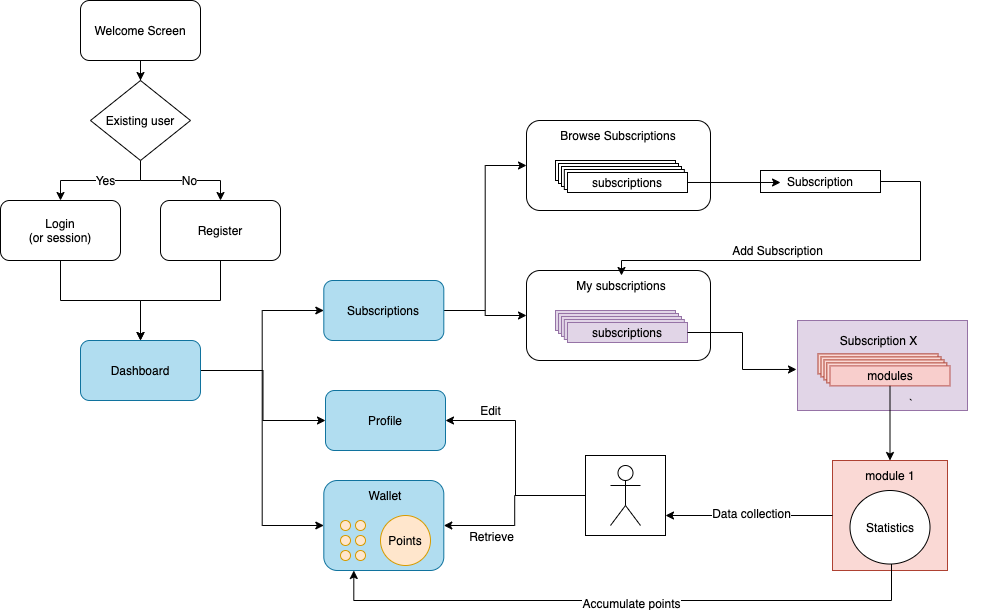

The diagram above was exported from draw.io. Its source (the exported page's mxGraphModel, read from the mxfile embedded in the PNG):
<mxGraphModel dx="1172" dy="692" grid="0" gridSize="10" guides="0" tooltips="1" connect="1" arrows="1" fold="1" page="0" pageScale="1" pageWidth="827" pageHeight="1169" math="0" shadow="0">
  <root>
    <mxCell id="WIyWlLk6GJQsqaUBKTNV-0" />
    <mxCell id="WIyWlLk6GJQsqaUBKTNV-1" parent="WIyWlLk6GJQsqaUBKTNV-0" />
    <mxCell id="wQpCHVxkLnzyW4TaoD9Q-10" style="edgeStyle=orthogonalEdgeStyle;rounded=0;orthogonalLoop=1;jettySize=auto;html=1;entryX=0.5;entryY=0;entryDx=0;entryDy=0;" parent="WIyWlLk6GJQsqaUBKTNV-1" source="wQpCHVxkLnzyW4TaoD9Q-0" target="wQpCHVxkLnzyW4TaoD9Q-1" edge="1">
      <mxGeometry relative="1" as="geometry" />
    </mxCell>
    <mxCell id="wQpCHVxkLnzyW4TaoD9Q-0" value="Welcome Screen" style="rounded=1;whiteSpace=wrap;html=1;" parent="WIyWlLk6GJQsqaUBKTNV-1" vertex="1">
      <mxGeometry x="110" y="40" width="120" height="60" as="geometry" />
    </mxCell>
    <mxCell id="wQpCHVxkLnzyW4TaoD9Q-5" style="edgeStyle=orthogonalEdgeStyle;rounded=0;orthogonalLoop=1;jettySize=auto;html=1;entryX=0.5;entryY=0;entryDx=0;entryDy=0;" parent="WIyWlLk6GJQsqaUBKTNV-1" source="wQpCHVxkLnzyW4TaoD9Q-1" target="wQpCHVxkLnzyW4TaoD9Q-2" edge="1">
      <mxGeometry relative="1" as="geometry">
        <mxPoint x="90.00000000000011" y="210" as="targetPoint" />
      </mxGeometry>
    </mxCell>
    <mxCell id="wQpCHVxkLnzyW4TaoD9Q-7" value="Yes" style="text;html=1;align=center;verticalAlign=middle;resizable=0;points=[];labelBackgroundColor=#ffffff;" parent="wQpCHVxkLnzyW4TaoD9Q-5" vertex="1" connectable="0">
      <mxGeometry x="-0.0596" y="-1" relative="1" as="geometry">
        <mxPoint as="offset" />
      </mxGeometry>
    </mxCell>
    <mxCell id="wQpCHVxkLnzyW4TaoD9Q-6" style="edgeStyle=orthogonalEdgeStyle;rounded=0;orthogonalLoop=1;jettySize=auto;html=1;" parent="WIyWlLk6GJQsqaUBKTNV-1" source="wQpCHVxkLnzyW4TaoD9Q-1" target="wQpCHVxkLnzyW4TaoD9Q-3" edge="1">
      <mxGeometry relative="1" as="geometry" />
    </mxCell>
    <mxCell id="wQpCHVxkLnzyW4TaoD9Q-9" value="No" style="text;html=1;align=center;verticalAlign=middle;resizable=0;points=[];labelBackgroundColor=#ffffff;" parent="wQpCHVxkLnzyW4TaoD9Q-6" vertex="1" connectable="0">
      <mxGeometry x="0.1396" y="1" relative="1" as="geometry">
        <mxPoint as="offset" />
      </mxGeometry>
    </mxCell>
    <mxCell id="wQpCHVxkLnzyW4TaoD9Q-1" value="Existing user" style="rhombus;whiteSpace=wrap;html=1;" parent="WIyWlLk6GJQsqaUBKTNV-1" vertex="1">
      <mxGeometry x="120" y="120" width="100" height="80" as="geometry" />
    </mxCell>
    <mxCell id="wQpCHVxkLnzyW4TaoD9Q-26" style="edgeStyle=orthogonalEdgeStyle;rounded=0;orthogonalLoop=1;jettySize=auto;html=1;" parent="WIyWlLk6GJQsqaUBKTNV-1" source="wQpCHVxkLnzyW4TaoD9Q-2" target="wQpCHVxkLnzyW4TaoD9Q-19" edge="1">
      <mxGeometry relative="1" as="geometry" />
    </mxCell>
    <mxCell id="wQpCHVxkLnzyW4TaoD9Q-2" value="Login&lt;br&gt;(or session)" style="rounded=1;whiteSpace=wrap;html=1;" parent="WIyWlLk6GJQsqaUBKTNV-1" vertex="1">
      <mxGeometry x="30" y="240" width="120" height="60" as="geometry" />
    </mxCell>
    <mxCell id="wQpCHVxkLnzyW4TaoD9Q-27" style="edgeStyle=orthogonalEdgeStyle;rounded=0;orthogonalLoop=1;jettySize=auto;html=1;" parent="WIyWlLk6GJQsqaUBKTNV-1" source="wQpCHVxkLnzyW4TaoD9Q-3" target="wQpCHVxkLnzyW4TaoD9Q-19" edge="1">
      <mxGeometry relative="1" as="geometry" />
    </mxCell>
    <mxCell id="wQpCHVxkLnzyW4TaoD9Q-3" value="Register" style="rounded=1;whiteSpace=wrap;html=1;" parent="WIyWlLk6GJQsqaUBKTNV-1" vertex="1">
      <mxGeometry x="190" y="240" width="120" height="60" as="geometry" />
    </mxCell>
    <mxCell id="wQpCHVxkLnzyW4TaoD9Q-143" style="edgeStyle=orthogonalEdgeStyle;rounded=0;orthogonalLoop=1;jettySize=auto;html=1;entryX=0;entryY=0.5;entryDx=0;entryDy=0;" parent="WIyWlLk6GJQsqaUBKTNV-1" source="wQpCHVxkLnzyW4TaoD9Q-19" target="wQpCHVxkLnzyW4TaoD9Q-29" edge="1">
      <mxGeometry relative="1" as="geometry" />
    </mxCell>
    <mxCell id="wQpCHVxkLnzyW4TaoD9Q-144" style="edgeStyle=orthogonalEdgeStyle;rounded=0;orthogonalLoop=1;jettySize=auto;html=1;entryX=0;entryY=0.5;entryDx=0;entryDy=0;" parent="WIyWlLk6GJQsqaUBKTNV-1" source="wQpCHVxkLnzyW4TaoD9Q-19" target="wQpCHVxkLnzyW4TaoD9Q-30" edge="1">
      <mxGeometry relative="1" as="geometry" />
    </mxCell>
    <mxCell id="wQpCHVxkLnzyW4TaoD9Q-145" style="edgeStyle=orthogonalEdgeStyle;rounded=0;orthogonalLoop=1;jettySize=auto;html=1;entryX=0;entryY=0.5;entryDx=0;entryDy=0;" parent="WIyWlLk6GJQsqaUBKTNV-1" source="wQpCHVxkLnzyW4TaoD9Q-19" target="wQpCHVxkLnzyW4TaoD9Q-118" edge="1">
      <mxGeometry relative="1" as="geometry" />
    </mxCell>
    <mxCell id="wQpCHVxkLnzyW4TaoD9Q-19" value="Dashboard" style="rounded=1;whiteSpace=wrap;html=1;fillColor=#b1ddf0;strokeColor=#10739e;" parent="WIyWlLk6GJQsqaUBKTNV-1" vertex="1">
      <mxGeometry x="110" y="380" width="120" height="60" as="geometry" />
    </mxCell>
    <mxCell id="wQpCHVxkLnzyW4TaoD9Q-36" style="edgeStyle=orthogonalEdgeStyle;rounded=0;orthogonalLoop=1;jettySize=auto;html=1;" parent="WIyWlLk6GJQsqaUBKTNV-1" source="wQpCHVxkLnzyW4TaoD9Q-29" target="wQpCHVxkLnzyW4TaoD9Q-32" edge="1">
      <mxGeometry relative="1" as="geometry" />
    </mxCell>
    <mxCell id="wQpCHVxkLnzyW4TaoD9Q-97" style="edgeStyle=orthogonalEdgeStyle;rounded=0;orthogonalLoop=1;jettySize=auto;html=1;entryX=0;entryY=0.5;entryDx=0;entryDy=0;" parent="WIyWlLk6GJQsqaUBKTNV-1" source="wQpCHVxkLnzyW4TaoD9Q-29" target="wQpCHVxkLnzyW4TaoD9Q-85" edge="1">
      <mxGeometry relative="1" as="geometry" />
    </mxCell>
    <mxCell id="wQpCHVxkLnzyW4TaoD9Q-29" value="Subscriptions" style="rounded=1;whiteSpace=wrap;html=1;fillColor=#b1ddf0;strokeColor=#10739e;" parent="WIyWlLk6GJQsqaUBKTNV-1" vertex="1">
      <mxGeometry x="353.31" y="320" width="120" height="60" as="geometry" />
    </mxCell>
    <mxCell id="wQpCHVxkLnzyW4TaoD9Q-30" value="Profile" style="rounded=1;whiteSpace=wrap;html=1;fillColor=#b1ddf0;strokeColor=#10739e;" parent="WIyWlLk6GJQsqaUBKTNV-1" vertex="1">
      <mxGeometry x="355" y="430" width="120" height="60" as="geometry" />
    </mxCell>
    <mxCell id="wQpCHVxkLnzyW4TaoD9Q-52" value="" style="group" parent="WIyWlLk6GJQsqaUBKTNV-1" vertex="1" connectable="0">
      <mxGeometry x="550" y="210" width="210" height="230" as="geometry" />
    </mxCell>
    <mxCell id="wQpCHVxkLnzyW4TaoD9Q-32" value="" style="rounded=1;whiteSpace=wrap;html=1;" parent="wQpCHVxkLnzyW4TaoD9Q-52" vertex="1">
      <mxGeometry x="6" y="100" width="184" height="90" as="geometry" />
    </mxCell>
    <mxCell id="wQpCHVxkLnzyW4TaoD9Q-47" value="My subscriptions" style="text;html=1;strokeColor=none;fillColor=none;align=center;verticalAlign=middle;whiteSpace=wrap;rounded=0;" parent="wQpCHVxkLnzyW4TaoD9Q-52" vertex="1">
      <mxGeometry x="46" y="105" width="110" height="20" as="geometry" />
    </mxCell>
    <mxCell id="wQpCHVxkLnzyW4TaoD9Q-50" value="" style="group" parent="wQpCHVxkLnzyW4TaoD9Q-52" vertex="1" connectable="0">
      <mxGeometry x="35" y="140" width="132" height="32" as="geometry" />
    </mxCell>
    <mxCell id="wQpCHVxkLnzyW4TaoD9Q-43" value="" style="group" parent="wQpCHVxkLnzyW4TaoD9Q-50" vertex="1" connectable="0">
      <mxGeometry width="132" height="32" as="geometry" />
    </mxCell>
    <mxCell id="wQpCHVxkLnzyW4TaoD9Q-38" value="" style="rounded=0;whiteSpace=wrap;html=1;fillColor=#e1d5e7;strokeColor=#9673a6;" parent="wQpCHVxkLnzyW4TaoD9Q-43" vertex="1">
      <mxGeometry width="120" height="20" as="geometry" />
    </mxCell>
    <mxCell id="wQpCHVxkLnzyW4TaoD9Q-39" value="" style="rounded=0;whiteSpace=wrap;html=1;fillColor=#e1d5e7;strokeColor=#9673a6;" parent="wQpCHVxkLnzyW4TaoD9Q-43" vertex="1">
      <mxGeometry x="3" y="3" width="120" height="20" as="geometry" />
    </mxCell>
    <mxCell id="wQpCHVxkLnzyW4TaoD9Q-40" value="" style="rounded=0;whiteSpace=wrap;html=1;fillColor=#e1d5e7;strokeColor=#9673a6;" parent="wQpCHVxkLnzyW4TaoD9Q-43" vertex="1">
      <mxGeometry x="6" y="6" width="120" height="20" as="geometry" />
    </mxCell>
    <mxCell id="wQpCHVxkLnzyW4TaoD9Q-41" value="" style="rounded=0;whiteSpace=wrap;html=1;fillColor=#e1d5e7;strokeColor=#9673a6;" parent="wQpCHVxkLnzyW4TaoD9Q-43" vertex="1">
      <mxGeometry x="8.830000000000041" y="9" width="120" height="20" as="geometry" />
    </mxCell>
    <mxCell id="wQpCHVxkLnzyW4TaoD9Q-48" value="" style="group" parent="wQpCHVxkLnzyW4TaoD9Q-43" vertex="1" connectable="0">
      <mxGeometry x="12" y="12" width="120" height="20" as="geometry" />
    </mxCell>
    <mxCell id="wQpCHVxkLnzyW4TaoD9Q-42" value="subscriptions" style="rounded=0;whiteSpace=wrap;html=1;fillColor=#e1d5e7;strokeColor=#9673a6;" parent="wQpCHVxkLnzyW4TaoD9Q-48" vertex="1">
      <mxGeometry width="120" height="20" as="geometry" />
    </mxCell>
    <mxCell id="wQpCHVxkLnzyW4TaoD9Q-81" value="" style="group;fillColor=#fad9d5;strokeColor=#ae4132;" parent="WIyWlLk6GJQsqaUBKTNV-1" vertex="1" connectable="0">
      <mxGeometry x="862" y="500" width="115" height="110" as="geometry" />
    </mxCell>
    <mxCell id="wQpCHVxkLnzyW4TaoD9Q-80" value="" style="rounded=0;whiteSpace=wrap;html=1;fillColor=#fad9d5;strokeColor=#ae4132;" parent="wQpCHVxkLnzyW4TaoD9Q-81" vertex="1">
      <mxGeometry width="115" height="110" as="geometry" />
    </mxCell>
    <mxCell id="wQpCHVxkLnzyW4TaoD9Q-77" value="module 1" style="text;html=1;strokeColor=none;fillColor=none;align=center;verticalAlign=middle;whiteSpace=wrap;rounded=0;" parent="wQpCHVxkLnzyW4TaoD9Q-81" vertex="1">
      <mxGeometry x="28.75" width="57.5" height="30" as="geometry" />
    </mxCell>
    <mxCell id="wQpCHVxkLnzyW4TaoD9Q-79" value="Statistics" style="ellipse;whiteSpace=wrap;html=1;" parent="wQpCHVxkLnzyW4TaoD9Q-81" vertex="1">
      <mxGeometry x="17.5" y="30" width="80" height="73.54" as="geometry" />
    </mxCell>
    <mxCell id="wQpCHVxkLnzyW4TaoD9Q-84" value="" style="group" parent="WIyWlLk6GJQsqaUBKTNV-1" vertex="1" connectable="0">
      <mxGeometry x="550" y="60" width="210" height="230" as="geometry" />
    </mxCell>
    <mxCell id="wQpCHVxkLnzyW4TaoD9Q-85" value="" style="rounded=1;whiteSpace=wrap;html=1;" parent="wQpCHVxkLnzyW4TaoD9Q-84" vertex="1">
      <mxGeometry x="6" y="100" width="184" height="90" as="geometry" />
    </mxCell>
    <mxCell id="wQpCHVxkLnzyW4TaoD9Q-86" value="Browse Subscriptions" style="text;html=1;strokeColor=none;fillColor=none;align=center;verticalAlign=middle;whiteSpace=wrap;rounded=0;" parent="wQpCHVxkLnzyW4TaoD9Q-84" vertex="1">
      <mxGeometry x="31" y="105" width="134" height="20" as="geometry" />
    </mxCell>
    <mxCell id="wQpCHVxkLnzyW4TaoD9Q-87" value="" style="group" parent="wQpCHVxkLnzyW4TaoD9Q-84" vertex="1" connectable="0">
      <mxGeometry x="35" y="140" width="132" height="32" as="geometry" />
    </mxCell>
    <mxCell id="wQpCHVxkLnzyW4TaoD9Q-88" value="" style="group" parent="wQpCHVxkLnzyW4TaoD9Q-87" vertex="1" connectable="0">
      <mxGeometry width="132" height="32" as="geometry" />
    </mxCell>
    <mxCell id="wQpCHVxkLnzyW4TaoD9Q-89" value="" style="rounded=0;whiteSpace=wrap;html=1;" parent="wQpCHVxkLnzyW4TaoD9Q-88" vertex="1">
      <mxGeometry width="120" height="20" as="geometry" />
    </mxCell>
    <mxCell id="wQpCHVxkLnzyW4TaoD9Q-90" value="" style="rounded=0;whiteSpace=wrap;html=1;" parent="wQpCHVxkLnzyW4TaoD9Q-88" vertex="1">
      <mxGeometry x="3" y="3" width="120" height="20" as="geometry" />
    </mxCell>
    <mxCell id="wQpCHVxkLnzyW4TaoD9Q-91" value="" style="rounded=0;whiteSpace=wrap;html=1;" parent="wQpCHVxkLnzyW4TaoD9Q-88" vertex="1">
      <mxGeometry x="6" y="6" width="120" height="20" as="geometry" />
    </mxCell>
    <mxCell id="wQpCHVxkLnzyW4TaoD9Q-92" value="" style="rounded=0;whiteSpace=wrap;html=1;" parent="wQpCHVxkLnzyW4TaoD9Q-88" vertex="1">
      <mxGeometry x="8.830000000000041" y="9" width="120" height="20" as="geometry" />
    </mxCell>
    <mxCell id="wQpCHVxkLnzyW4TaoD9Q-93" value="" style="group" parent="wQpCHVxkLnzyW4TaoD9Q-88" vertex="1" connectable="0">
      <mxGeometry x="12" y="12" width="120" height="20" as="geometry" />
    </mxCell>
    <mxCell id="wQpCHVxkLnzyW4TaoD9Q-94" value="subscriptions" style="rounded=0;whiteSpace=wrap;html=1;" parent="wQpCHVxkLnzyW4TaoD9Q-93" vertex="1">
      <mxGeometry width="120" height="20" as="geometry" />
    </mxCell>
    <mxCell id="wQpCHVxkLnzyW4TaoD9Q-105" value="" style="group;" parent="WIyWlLk6GJQsqaUBKTNV-1" vertex="1" connectable="0">
      <mxGeometry x="827" y="360" width="203.81000000000006" height="120" as="geometry" />
    </mxCell>
    <mxCell id="wQpCHVxkLnzyW4TaoD9Q-102" value="" style="rounded=0;whiteSpace=wrap;html=1;fillColor=#e1d5e7;strokeColor=#9673a6;" parent="wQpCHVxkLnzyW4TaoD9Q-105" vertex="1">
      <mxGeometry width="170" height="90" as="geometry" />
    </mxCell>
    <mxCell id="wQpCHVxkLnzyW4TaoD9Q-72" value="`" style="group;" parent="wQpCHVxkLnzyW4TaoD9Q-105" vertex="1" connectable="0">
      <mxGeometry x="24.690000000000055" y="70" width="179.12" height="50" as="geometry" />
    </mxCell>
    <mxCell id="wQpCHVxkLnzyW4TaoD9Q-103" value="" style="group;" parent="wQpCHVxkLnzyW4TaoD9Q-72" vertex="1" connectable="0">
      <mxGeometry x="-4.1899999999999995" y="-36.62" width="169.62" height="50" as="geometry" />
    </mxCell>
    <mxCell id="wQpCHVxkLnzyW4TaoD9Q-65" value="" style="group;" parent="wQpCHVxkLnzyW4TaoD9Q-103" vertex="1" connectable="0">
      <mxGeometry width="169.62" height="50" as="geometry" />
    </mxCell>
    <mxCell id="wQpCHVxkLnzyW4TaoD9Q-66" value="" style="rounded=0;whiteSpace=wrap;html=1;fillColor=#fad9d5;strokeColor=#ae4132;" parent="wQpCHVxkLnzyW4TaoD9Q-65" vertex="1">
      <mxGeometry width="120" height="20" as="geometry" />
    </mxCell>
    <mxCell id="wQpCHVxkLnzyW4TaoD9Q-67" value="" style="rounded=0;whiteSpace=wrap;html=1;fillColor=#fad9d5;strokeColor=#ae4132;" parent="wQpCHVxkLnzyW4TaoD9Q-65" vertex="1">
      <mxGeometry x="3" y="3" width="120" height="20" as="geometry" />
    </mxCell>
    <mxCell id="wQpCHVxkLnzyW4TaoD9Q-68" value="" style="rounded=0;whiteSpace=wrap;html=1;fillColor=#fad9d5;strokeColor=#ae4132;" parent="wQpCHVxkLnzyW4TaoD9Q-65" vertex="1">
      <mxGeometry x="6" y="6" width="120" height="20" as="geometry" />
    </mxCell>
    <mxCell id="wQpCHVxkLnzyW4TaoD9Q-69" value="" style="rounded=0;whiteSpace=wrap;html=1;fillColor=#fad9d5;strokeColor=#ae4132;" parent="wQpCHVxkLnzyW4TaoD9Q-65" vertex="1">
      <mxGeometry x="8.830000000000041" y="9" width="120" height="20" as="geometry" />
    </mxCell>
    <mxCell id="wQpCHVxkLnzyW4TaoD9Q-70" value="" style="group" parent="wQpCHVxkLnzyW4TaoD9Q-65" vertex="1" connectable="0">
      <mxGeometry x="12" y="12" width="144.75" height="31.38000000000001" as="geometry" />
    </mxCell>
    <mxCell id="wQpCHVxkLnzyW4TaoD9Q-71" value="modules" style="rounded=0;whiteSpace=wrap;html=1;fillColor=#f8cecc;strokeColor=#b85450;" parent="wQpCHVxkLnzyW4TaoD9Q-70" vertex="1">
      <mxGeometry width="120" height="20" as="geometry" />
    </mxCell>
    <mxCell id="wQpCHVxkLnzyW4TaoD9Q-62" value="Subscription X" style="text;html=1;strokeColor=none;fillColor=none;align=center;verticalAlign=middle;whiteSpace=wrap;rounded=0;" parent="wQpCHVxkLnzyW4TaoD9Q-105" vertex="1">
      <mxGeometry x="24.690000000000055" y="10" width="113" height="20" as="geometry" />
    </mxCell>
    <mxCell id="wQpCHVxkLnzyW4TaoD9Q-108" style="edgeStyle=orthogonalEdgeStyle;rounded=0;orthogonalLoop=1;jettySize=auto;html=1;entryX=0.5;entryY=0;entryDx=0;entryDy=0;" parent="WIyWlLk6GJQsqaUBKTNV-1" source="wQpCHVxkLnzyW4TaoD9Q-71" target="wQpCHVxkLnzyW4TaoD9Q-77" edge="1">
      <mxGeometry relative="1" as="geometry" />
    </mxCell>
    <mxCell id="wQpCHVxkLnzyW4TaoD9Q-114" style="edgeStyle=orthogonalEdgeStyle;rounded=0;orthogonalLoop=1;jettySize=auto;html=1;" parent="WIyWlLk6GJQsqaUBKTNV-1" source="wQpCHVxkLnzyW4TaoD9Q-113" target="wQpCHVxkLnzyW4TaoD9Q-47" edge="1">
      <mxGeometry relative="1" as="geometry">
        <Array as="points">
          <mxPoint x="950" y="300" />
          <mxPoint x="651" y="300" />
        </Array>
      </mxGeometry>
    </mxCell>
    <mxCell id="wQpCHVxkLnzyW4TaoD9Q-113" value="Subscription" style="rounded=0;whiteSpace=wrap;html=1;" parent="WIyWlLk6GJQsqaUBKTNV-1" vertex="1">
      <mxGeometry x="790" y="210" width="120" height="22" as="geometry" />
    </mxCell>
    <mxCell id="wQpCHVxkLnzyW4TaoD9Q-115" value="Add Subscription" style="text;html=1;align=center;verticalAlign=middle;resizable=0;points=[];autosize=1;" parent="WIyWlLk6GJQsqaUBKTNV-1" vertex="1">
      <mxGeometry x="752" y="280" width="110" height="20" as="geometry" />
    </mxCell>
    <mxCell id="wQpCHVxkLnzyW4TaoD9Q-116" style="edgeStyle=orthogonalEdgeStyle;rounded=0;orthogonalLoop=1;jettySize=auto;html=1;entryX=-0.006;entryY=0.544;entryDx=0;entryDy=0;entryPerimeter=0;" parent="WIyWlLk6GJQsqaUBKTNV-1" source="wQpCHVxkLnzyW4TaoD9Q-42" target="wQpCHVxkLnzyW4TaoD9Q-102" edge="1">
      <mxGeometry relative="1" as="geometry" />
    </mxCell>
    <mxCell id="wQpCHVxkLnzyW4TaoD9Q-117" style="edgeStyle=orthogonalEdgeStyle;rounded=0;orthogonalLoop=1;jettySize=auto;html=1;entryX=0.167;entryY=0.545;entryDx=0;entryDy=0;entryPerimeter=0;" parent="WIyWlLk6GJQsqaUBKTNV-1" source="wQpCHVxkLnzyW4TaoD9Q-94" target="wQpCHVxkLnzyW4TaoD9Q-113" edge="1">
      <mxGeometry relative="1" as="geometry" />
    </mxCell>
    <mxCell id="wQpCHVxkLnzyW4TaoD9Q-118" value="" style="rounded=1;whiteSpace=wrap;html=1;fillColor=#b1ddf0;strokeColor=#10739e;" parent="WIyWlLk6GJQsqaUBKTNV-1" vertex="1">
      <mxGeometry x="353.31" y="520" width="120" height="90" as="geometry" />
    </mxCell>
    <mxCell id="wQpCHVxkLnzyW4TaoD9Q-131" style="edgeStyle=orthogonalEdgeStyle;rounded=0;orthogonalLoop=1;jettySize=auto;html=1;entryX=0.25;entryY=1;entryDx=0;entryDy=0;" parent="WIyWlLk6GJQsqaUBKTNV-1" source="wQpCHVxkLnzyW4TaoD9Q-79" target="wQpCHVxkLnzyW4TaoD9Q-118" edge="1">
      <mxGeometry relative="1" as="geometry">
        <Array as="points">
          <mxPoint x="921" y="640" />
          <mxPoint x="383" y="640" />
        </Array>
      </mxGeometry>
    </mxCell>
    <mxCell id="wQpCHVxkLnzyW4TaoD9Q-132" value="Accumulate points" style="text;html=1;align=center;verticalAlign=middle;resizable=0;points=[];labelBackgroundColor=#ffffff;" parent="wQpCHVxkLnzyW4TaoD9Q-131" vertex="1" connectable="0">
      <mxGeometry x="-0.0176" y="2" relative="1" as="geometry">
        <mxPoint as="offset" />
      </mxGeometry>
    </mxCell>
    <mxCell id="wQpCHVxkLnzyW4TaoD9Q-133" value="Wallet" style="text;html=1;strokeColor=none;fillColor=none;align=center;verticalAlign=middle;whiteSpace=wrap;rounded=0;" parent="WIyWlLk6GJQsqaUBKTNV-1" vertex="1">
      <mxGeometry x="395" y="525" width="40" height="20" as="geometry" />
    </mxCell>
    <mxCell id="wQpCHVxkLnzyW4TaoD9Q-134" value="Points" style="ellipse;whiteSpace=wrap;html=1;aspect=fixed;fillColor=#ffe6cc;strokeColor=#d79b00;" parent="WIyWlLk6GJQsqaUBKTNV-1" vertex="1">
      <mxGeometry x="410" y="555" width="50" height="50" as="geometry" />
    </mxCell>
    <mxCell id="wQpCHVxkLnzyW4TaoD9Q-137" value="" style="ellipse;whiteSpace=wrap;html=1;aspect=fixed;fillColor=#ffe6cc;strokeColor=#d79b00;" parent="WIyWlLk6GJQsqaUBKTNV-1" vertex="1">
      <mxGeometry x="370" y="590" width="10" height="10" as="geometry" />
    </mxCell>
    <mxCell id="wQpCHVxkLnzyW4TaoD9Q-138" value="" style="ellipse;whiteSpace=wrap;html=1;aspect=fixed;fillColor=#ffe6cc;strokeColor=#d79b00;" parent="WIyWlLk6GJQsqaUBKTNV-1" vertex="1">
      <mxGeometry x="385" y="590" width="10" height="10" as="geometry" />
    </mxCell>
    <mxCell id="wQpCHVxkLnzyW4TaoD9Q-139" value="" style="ellipse;whiteSpace=wrap;html=1;aspect=fixed;fillColor=#ffe6cc;strokeColor=#d79b00;" parent="WIyWlLk6GJQsqaUBKTNV-1" vertex="1">
      <mxGeometry x="370" y="575" width="10" height="10" as="geometry" />
    </mxCell>
    <mxCell id="wQpCHVxkLnzyW4TaoD9Q-140" value="" style="ellipse;whiteSpace=wrap;html=1;aspect=fixed;fillColor=#ffe6cc;strokeColor=#d79b00;" parent="WIyWlLk6GJQsqaUBKTNV-1" vertex="1">
      <mxGeometry x="385" y="575" width="10" height="10" as="geometry" />
    </mxCell>
    <mxCell id="wQpCHVxkLnzyW4TaoD9Q-141" value="" style="ellipse;whiteSpace=wrap;html=1;aspect=fixed;fillColor=#ffe6cc;strokeColor=#d79b00;" parent="WIyWlLk6GJQsqaUBKTNV-1" vertex="1">
      <mxGeometry x="370" y="560" width="10" height="10" as="geometry" />
    </mxCell>
    <mxCell id="wQpCHVxkLnzyW4TaoD9Q-142" value="" style="ellipse;whiteSpace=wrap;html=1;aspect=fixed;fillColor=#ffe6cc;strokeColor=#d79b00;" parent="WIyWlLk6GJQsqaUBKTNV-1" vertex="1">
      <mxGeometry x="385" y="560" width="10" height="10" as="geometry" />
    </mxCell>
    <mxCell id="wQpCHVxkLnzyW4TaoD9Q-159" style="edgeStyle=orthogonalEdgeStyle;rounded=0;orthogonalLoop=1;jettySize=auto;html=1;entryX=1;entryY=0.5;entryDx=0;entryDy=0;strokeColor=#000000;" parent="WIyWlLk6GJQsqaUBKTNV-1" source="wQpCHVxkLnzyW4TaoD9Q-156" target="wQpCHVxkLnzyW4TaoD9Q-118" edge="1">
      <mxGeometry relative="1" as="geometry" />
    </mxCell>
    <mxCell id="wQpCHVxkLnzyW4TaoD9Q-162" value="Retrieve" style="text;html=1;align=center;verticalAlign=middle;resizable=0;points=[];labelBackgroundColor=#ffffff;" parent="wQpCHVxkLnzyW4TaoD9Q-159" vertex="1" connectable="0">
      <mxGeometry x="0.559" y="-3" relative="1" as="geometry">
        <mxPoint x="9.17" y="13" as="offset" />
      </mxGeometry>
    </mxCell>
    <mxCell id="wQpCHVxkLnzyW4TaoD9Q-160" style="edgeStyle=orthogonalEdgeStyle;rounded=0;orthogonalLoop=1;jettySize=auto;html=1;entryX=1;entryY=0.5;entryDx=0;entryDy=0;strokeColor=#000000;" parent="WIyWlLk6GJQsqaUBKTNV-1" source="wQpCHVxkLnzyW4TaoD9Q-156" target="wQpCHVxkLnzyW4TaoD9Q-30" edge="1">
      <mxGeometry relative="1" as="geometry" />
    </mxCell>
    <mxCell id="wQpCHVxkLnzyW4TaoD9Q-156" value="" style="whiteSpace=wrap;html=1;aspect=fixed;" parent="WIyWlLk6GJQsqaUBKTNV-1" vertex="1">
      <mxGeometry x="615" y="495" width="80" height="80" as="geometry" />
    </mxCell>
    <mxCell id="wQpCHVxkLnzyW4TaoD9Q-157" value="" style="shape=umlActor;verticalLabelPosition=bottom;labelBackgroundColor=#ffffff;verticalAlign=top;html=1;outlineConnect=0;" parent="WIyWlLk6GJQsqaUBKTNV-1" vertex="1">
      <mxGeometry x="640" y="505" width="30" height="60" as="geometry" />
    </mxCell>
    <mxCell id="wQpCHVxkLnzyW4TaoD9Q-158" style="edgeStyle=orthogonalEdgeStyle;rounded=0;orthogonalLoop=1;jettySize=auto;html=1;entryX=1;entryY=0.75;entryDx=0;entryDy=0;strokeColor=#000000;" parent="WIyWlLk6GJQsqaUBKTNV-1" source="wQpCHVxkLnzyW4TaoD9Q-80" target="wQpCHVxkLnzyW4TaoD9Q-156" edge="1">
      <mxGeometry relative="1" as="geometry" />
    </mxCell>
    <mxCell id="wQpCHVxkLnzyW4TaoD9Q-161" value="Data collection" style="text;html=1;align=center;verticalAlign=middle;resizable=0;points=[];labelBackgroundColor=#ffffff;" parent="wQpCHVxkLnzyW4TaoD9Q-158" vertex="1" connectable="0">
      <mxGeometry x="-0.0126" y="-3" relative="1" as="geometry">
        <mxPoint as="offset" />
      </mxGeometry>
    </mxCell>
    <mxCell id="wQpCHVxkLnzyW4TaoD9Q-163" value="Edit" style="text;html=1;align=center;verticalAlign=middle;resizable=0;points=[];autosize=1;" parent="WIyWlLk6GJQsqaUBKTNV-1" vertex="1">
      <mxGeometry x="500" y="440" width="40" height="20" as="geometry" />
    </mxCell>
  </root>
</mxGraphModel>